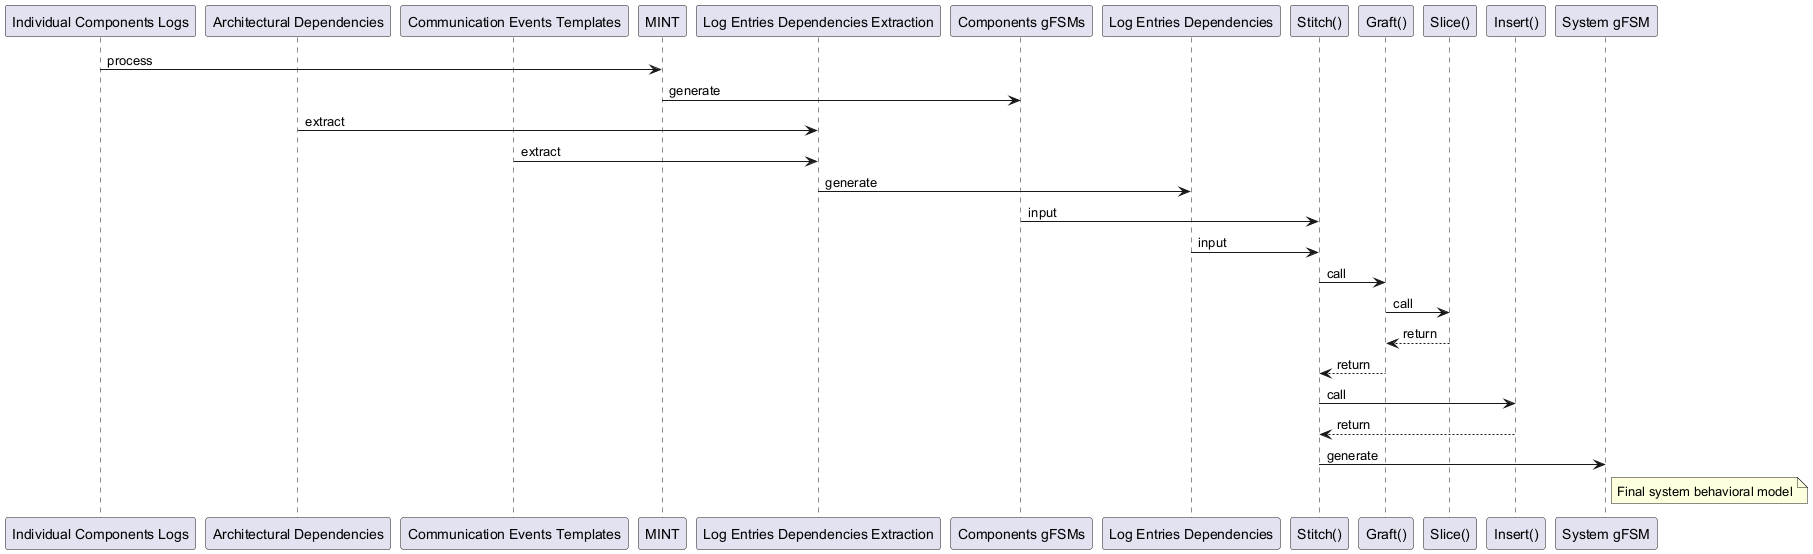

The diagram above was rendered by PlantUML. Its source (embedded in the PNG):
@startuml
participant "Individual Components Logs" as Logs
participant "Architectural Dependencies" as ArchDep
participant "Communication Events Templates" as CommEvents
participant "MINT" as MINT
participant "Log Entries Dependencies Extraction" as LogExt
participant "Components gFSMs" as CompGFSMs
participant "Log Entries Dependencies" as LogDep
participant "Stitch()" as Stitch
participant "Graft()" as Graft
participant "Slice()" as Slice
participant "Insert()" as Insert
participant "System gFSM" as SysGFSM

Logs -> MINT: process
MINT -> CompGFSMs: generate
ArchDep -> LogExt: extract
CommEvents -> LogExt: extract
LogExt -> LogDep: generate
CompGFSMs -> Stitch: input
LogDep -> Stitch: input
Stitch -> Graft: call
Graft -> Slice: call
Slice --> Graft: return
Graft --> Stitch: return
Stitch -> Insert: call
Insert --> Stitch: return
Stitch -> SysGFSM: generate

note right of SysGFSM
  Final system behavioral model
endnote
@enduml